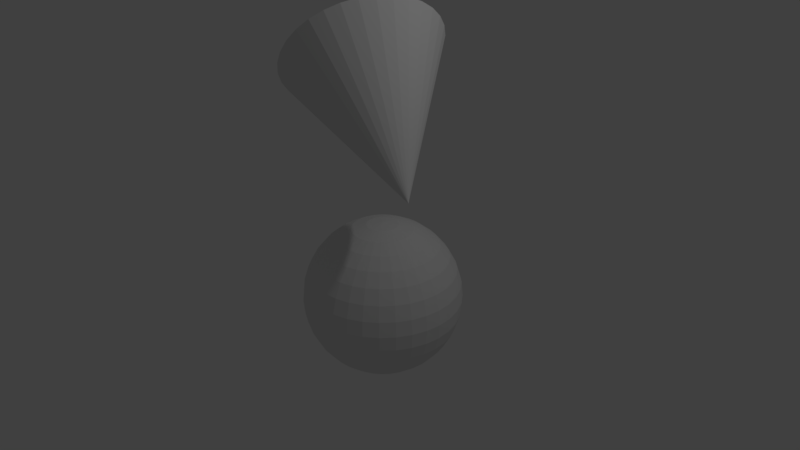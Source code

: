 # Source: marker.blend  (saved by Blender 2.78.0; exported with 4.5.12 LTS)
import bpy
from mathutils import Matrix  # noqa: F401  (used for matrix-valued properties, if any)

bpy.ops.wm.read_factory_settings(use_empty=True)
scene = bpy.context.scene
scene.name = 'Scene'

# ---- collections
col_collection_1 = bpy.data.collections.new('Collection 1'); scene.collection.children.link(col_collection_1)

# ---- world
world_world = bpy.data.worlds.new('World'); scene.world = world_world
world_world.color = (0.05088, 0.05088, 0.05088)
world_world.use_sun_shadow = False
world_world.sun_shadow_jitter_overblur = 0.0
world_world.cycles.sampling_method = 'MANUAL'

# ---- cameras
cam_camera = bpy.data.cameras.new('Camera')
cam_camera.clip_end = 100.0
cam_camera.lens = 35.0
cam_camera.sensor_width = 32.0
cam_camera.sensor_height = 18.0
cam_camera.ortho_scale = 7.314
cam_camera.dof.focus_distance = 0.0
cam_camera.dof.aperture_fstop = 128.0

# ---- lights
light_lamp = bpy.data.lights.new('Lamp', 'POINT')
light_lamp.transmission_factor = 0.0
light_lamp.cutoff_distance = 30.0
light_lamp.energy = 100.0
light_lamp.shadow_buffer_clip_start = 1.001
light_lamp.shadow_soft_size = 0.1
light_lamp.shadow_maximum_resolution = 0.006
light_lamp.use_absolute_resolution = True

# ---- meshes
me_cone = bpy.data.meshes.new('Cone')
me_cone.from_pydata([(-0.6483, -0.7171, 0.8826), (-0.5701, -0.816, 1.033), (-0.4717, -0.8828, 1.189), (-0.3569, -0.9148, 1.344), (-0.23, -0.9108, 1.494), (-0.09595, -0.8711, 1.631), (0.04011, -0.797, 1.751), (0.1729, -0.6916, 1.849), (0.2975, -0.5587, 1.922), (1.396, -0.6698, -0.02244), (0.4089, -0.4036, 1.966), (0.5029, -0.2322, 1.98), (0.5759, -0.051, 1.964), (0.6251, 0.1329, 1.917), (0.6486, 0.3126, 1.842), (0.6456, 0.481, 1.742), (0.616, 0.6317, 1.62), (0.5611, 0.759, 1.481), (0.4829, 0.8579, 1.331), (0.3845, 0.9246, 1.175), (0.2696, 0.9566, 1.02), (0.1428, 0.9527, 0.8705), (0.008711, 0.9129, 0.7331), (-0.1273, 0.8389, 0.6129), (-0.2602, 0.7334, 0.5146), (-0.3847, 0.6006, 0.442), (-0.4961, 0.4455, 0.3978), (-0.5901, 0.274, 0.3838), (-0.6632, 0.09286, 0.4004), (-0.7124, -0.09107, 0.447), (-0.7359, -0.2707, 0.522), (-0.7328, -0.4391, 0.6222), (-0.7032, -0.5899, 0.744), (0.9961, 0.4907, 0.8376), (0.801, 0.4714, 0.8376), (0.6134, 0.4145, 0.8376), (0.4405, 0.3221, 0.8376), (0.289, 0.1978, 0.8376), (0.1646, 0.04623, 0.8376), (0.07219, -0.1267, 0.8376), (0.01528, -0.3142, 0.8376), (-0.003934, -0.5093, 0.8376), (0.01528, -0.7044, 0.8376), (0.07219, -0.892, 0.8376), (0.1646, -1.065, 0.8376), (0.289, -1.216, 0.8376), (0.4405, -1.341, 0.8376), (0.6134, -1.433, 0.8376), (0.801, -1.49, 0.8376), (0.9961, -1.509, 0.8376), (1.191, -1.49, 0.8376), (1.379, -1.433, 0.8376), (1.552, -1.341, 0.8376), (1.703, -1.216, 0.8376), (1.828, -1.065, 0.8376), (1.92, -0.892, 0.8376), (1.977, -0.7044, 0.8376), (1.996, -0.5093, 0.8376), (1.977, -0.3142, 0.8376), (1.92, -0.1267, 0.8376), (1.828, 0.04623, 0.8376), (1.703, 0.1978, 0.8376), (1.552, 0.3221, 0.8376), (1.379, 0.4145, 0.8376), (1.191, 0.4714, 0.8376)], [(34, 33), (35, 34), (36, 35), (37, 36), (38, 37), (39, 38), (40, 39), (41, 40), (42, 41), (43, 42), (44, 43), (45, 44), (46, 45), (47, 46), (48, 47), (49, 48), (50, 49), (51, 50), (52, 51), (53, 52), (54, 53), (55, 54), (56, 55), (57, 56), (58, 57), (59, 58), (60, 59), (61, 60), (62, 61), (63, 62), (64, 63), (33, 64)], [(0, 9, 1), (1, 9, 2), (2, 9, 3), (3, 9, 4), (4, 9, 5), (5, 9, 6), (6, 9, 7), (7, 9, 8), (8, 9, 10), (10, 9, 11), (11, 9, 12), (12, 9, 13), (13, 9, 14), (14, 9, 15), (15, 9, 16), (16, 9, 17), (17, 9, 18), (18, 9, 19), (19, 9, 20), (20, 9, 21), (21, 9, 22), (22, 9, 23), (23, 9, 24), (24, 9, 25), (25, 9, 26), (26, 9, 27), (27, 9, 28), (28, 9, 29), (29, 9, 30), (30, 9, 31), (31, 9, 32), (32, 9, 0), (0, 1, 2, 3, 4, 5, 6, 7, 8, 10, 11, 12, 13, 14, 15, 16, 17, 18, 19, 20, 21, 22, 23, 24, 25, 26, 27, 28, 29, 30, 31, 32)])
me_cone.use_remesh_preserve_volume = False
me_cone.use_remesh_preserve_attributes = False
me_cone.use_mirror_vertex_groups = False
me_cone.update()
me_circle = bpy.data.meshes.new('Circle')
me_circle.from_pydata([(0.4407, 0.4925, 3.185), (0.2456, 0.4732, 3.185), (0.05797, 0.4163, 3.185), (-0.1149, 0.3239, 3.185), (-0.2664, 0.1996, 3.185), (-0.3908, 0.04803, 3.185), (-0.4832, -0.1249, 3.185), (-0.5401, -0.3124, 3.185), (-0.5593, -0.5075, 3.185), (-0.5401, -0.7026, 3.185), (-0.4832, -0.8902, 3.185), (-0.3908, -1.063, 3.185), (-0.2664, -1.215, 3.185), (-0.1149, -1.339, 3.185), (0.05797, -1.431, 3.185), (0.2456, -1.488, 3.185), (0.4407, -1.508, 3.185), (0.6357, -1.488, 3.185), (0.8233, -1.431, 3.185), (0.9962, -1.339, 3.185), (1.148, -1.215, 3.185), (1.272, -1.063, 3.185), (1.365, -0.8902, 3.185), (1.421, -0.7026, 3.185), (1.441, -0.5075, 3.185), (1.421, -0.3124, 3.185), (1.365, -0.1249, 3.185), (1.272, 0.04803, 3.185), (1.148, 0.1996, 3.185), (0.9962, 0.3239, 3.185), (0.8233, 0.4163, 3.185), (0.6357, 0.4732, 3.185), (0.4407, 0.4925, 3.185), (0.2456, 0.4732, 3.185), (0.05797, 0.4163, 3.185), (-0.1149, 0.3239, 3.185), (-0.2664, 0.1996, 3.185), (-0.3908, 0.04803, 3.185), (-0.4832, -0.1249, 3.185), (-0.5401, -0.3124, 3.185), (-0.5593, -0.5075, 3.185), (-0.5401, -0.7026, 3.185), (-0.4832, -0.8902, 3.185), (-0.3908, -1.063, 3.185), (-0.2664, -1.215, 3.185), (-0.1149, -1.339, 3.185), (0.05797, -1.431, 3.185), (0.2456, -1.488, 3.185), (0.4407, -1.508, 3.185), (0.6357, -1.488, 3.185), (0.8233, -1.431, 3.185), (0.9962, -1.339, 3.185), (1.148, -1.215, 3.185), (1.272, -1.063, 3.185), (1.365, -0.8902, 3.185), (1.421, -0.7026, 3.185), (1.441, -0.5075, 3.185), (1.421, -0.3124, 3.185), (1.365, -0.1249, 3.185), (1.272, 0.04803, 3.185), (1.148, 0.1996, 3.185), (0.9962, 0.3239, 3.185), (0.8233, 0.4163, 3.185), (0.6357, 0.4732, 3.185), (0.4787, 0.02851, 0.6439), (0.5153, 0.2125, 0.587), (0.549, 0.3821, 0.4946), (0.5786, 0.5307, 0.3703), (0.6029, 0.6527, 0.2187), (0.6209, 0.7433, 0.04584), (0.632, 0.7991, -0.1418), (0.6357, 0.8179, -0.3368), (0.632, 0.7991, -0.5319), (0.6209, 0.7433, -0.7195), (0.6029, 0.6527, -0.8924), (0.5786, 0.5307, -1.044), (0.549, 0.3821, -1.168), (0.5153, 0.2125, -1.261), (0.4787, 0.02851, -1.318), (0.5153, 0.0174, 0.6439), (0.5871, 0.1907, 0.587), (0.6533, 0.3504, 0.4946), (0.7113, 0.4904, 0.3703), (0.7588, 0.6053, 0.2187), (0.7942, 0.6907, 0.04584), (0.816, 0.7433, -0.1418), (0.8233, 0.761, -0.3368), (0.816, 0.7433, -0.5319), (0.7942, 0.6907, -0.7195), (0.7588, 0.6053, -0.8924), (0.7113, 0.4904, -1.044), (0.6533, 0.3504, -1.168), (0.5871, 0.1907, -1.261), (0.5153, 0.0174, -1.318), (0.549, -0.0006247, 0.6439), (0.6533, 0.1554, 0.587), (0.7493, 0.2991, 0.4946), (0.8335, 0.4251, 0.3703), (0.9026, 0.5285, 0.2187), (0.9539, 0.6053, 0.04584), (0.9856, 0.6527, -0.1418), (0.9962, 0.6686, -0.3368), (0.9856, 0.6527, -0.5319), (0.9539, 0.6053, -0.7195), (0.9026, 0.5285, -0.8924), (0.8335, 0.4251, -1.044), (0.7493, 0.2991, -1.168), (0.6533, 0.1554, -1.261), (0.549, -0.0006249, -1.318), (0.5786, -0.02489, 0.6439), (0.7113, 0.1078, 0.587), (0.8335, 0.23, 0.4946), (0.9407, 0.3372, 0.3703), (1.029, 0.4251, 0.2187), (1.094, 0.4904, 0.04584), (1.134, 0.5307, -0.1418), (1.148, 0.5443, -0.3368), (1.134, 0.5307, -0.5319), (1.094, 0.4904, -0.7195), (1.029, 0.4251, -0.8924), (0.9407, 0.3372, -1.044), (0.8335, 0.23, -1.168), (0.7113, 0.1078, -1.261), (0.5786, -0.02489, -1.318), (0.6029, -0.05445, 0.6439), (0.7588, 0.04977, 0.587), (0.9026, 0.1458, 0.4946), (1.029, 0.23, 0.3703), (1.132, 0.2991, 0.2187), (1.209, 0.3504, 0.04584), (1.256, 0.3821, -0.1418), (1.272, 0.3927, -0.3368), (1.256, 0.3821, -0.5319), (1.209, 0.3504, -0.7195), (1.132, 0.2991, -0.8924), (1.029, 0.23, -1.044), (0.9026, 0.1458, -1.168), (0.7588, 0.04977, -1.261), (0.6029, -0.05445, -1.318), (0.4407, -0.1628, -1.337), (0.6209, -0.08818, 0.6439), (0.7942, -0.01639, 0.587), (0.9539, 0.04977, 0.4946), (1.094, 0.1078, 0.3703), (1.209, 0.1554, 0.2187), (1.294, 0.1907, 0.04584), (1.347, 0.2125, -0.1418), (1.365, 0.2198, -0.3368), (1.347, 0.2125, -0.5319), (1.294, 0.1907, -0.7195), (1.209, 0.1554, -0.8924), (1.094, 0.1078, -1.044), (0.9539, 0.04977, -1.168), (0.7942, -0.01639, -1.261), (0.6209, -0.08818, -1.318), (0.632, -0.1248, 0.6439), (0.816, -0.08818, 0.587), (0.9856, -0.05445, 0.4946), (1.134, -0.02489, 0.3703), (1.256, -0.000625, 0.2187), (1.347, 0.0174, 0.04584), (1.403, 0.02851, -0.1418), (1.421, 0.03225, -0.3368), (1.403, 0.02851, -0.5319), (1.347, 0.0174, -0.7195), (1.256, -0.000625, -0.8924), (1.134, -0.02489, -1.044), (0.9856, -0.05445, -1.168), (0.816, -0.08818, -1.261), (0.632, -0.1248, -1.318), (0.6357, -0.1628, 0.6439), (0.8233, -0.1628, 0.587), (0.9962, -0.1628, 0.4946), (1.148, -0.1628, 0.3703), (1.272, -0.1628, 0.2187), (1.365, -0.1628, 0.04584), (1.421, -0.1628, -0.1418), (1.441, -0.1628, -0.3368), (1.421, -0.1628, -0.5319), (1.365, -0.1628, -0.7195), (1.272, -0.1628, -0.8924), (1.148, -0.1628, -1.044), (0.9962, -0.1628, -1.168), (0.8233, -0.1628, -1.261), (0.6357, -0.1628, -1.318), (0.632, -0.2009, 0.6439), (0.816, -0.2375, 0.587), (0.9856, -0.2712, 0.4946), (1.134, -0.3008, 0.3703), (1.256, -0.325, 0.2187), (1.347, -0.3431, 0.04584), (1.403, -0.3542, -0.1418), (1.421, -0.3579, -0.3368), (1.403, -0.3542, -0.5319), (1.347, -0.3431, -0.7195), (1.256, -0.325, -0.8924), (1.134, -0.3008, -1.044), (0.9856, -0.2712, -1.168), (0.816, -0.2375, -1.261), (0.632, -0.2009, -1.318), (0.6209, -0.2375, 0.6439), (0.7942, -0.3093, 0.587), (0.9539, -0.3754, 0.4946), (1.094, -0.4334, 0.3703), (1.209, -0.481, 0.2187), (1.294, -0.5164, 0.04584), (1.347, -0.5382, -0.1418), (1.365, -0.5455, -0.3368), (1.347, -0.5382, -0.5319), (1.294, -0.5164, -0.7195), (1.209, -0.481, -0.8924), (1.094, -0.4334, -1.044), (0.9539, -0.3754, -1.168), (0.7942, -0.3093, -1.261), (0.6209, -0.2375, -1.318), (0.6029, -0.2712, 0.6439), (0.7588, -0.3754, 0.587), (0.9026, -0.4715, 0.4946), (1.029, -0.5557, 0.3703), (1.132, -0.6248, 0.2187), (1.209, -0.6761, 0.04584), (1.256, -0.7077, -0.1418), (1.272, -0.7184, -0.3368), (1.256, -0.7077, -0.5319), (1.209, -0.6761, -0.7195), (1.132, -0.6248, -0.8924), (1.029, -0.5557, -1.044), (0.9026, -0.4715, -1.168), (0.7588, -0.3754, -1.261), (0.6029, -0.2712, -1.318), (0.5786, -0.3008, 0.6439), (0.7113, -0.4334, 0.587), (0.8335, -0.5557, 0.4946), (0.9407, -0.6628, 0.3703), (1.029, -0.7508, 0.2187), (1.094, -0.8161, 0.04584), (1.134, -0.8564, -0.1418), (1.148, -0.8699, -0.3368), (1.134, -0.8564, -0.5319), (1.094, -0.8161, -0.7195), (1.029, -0.7508, -0.8924), (0.9407, -0.6628, -1.044), (0.8335, -0.5557, -1.168), (0.7113, -0.4334, -1.261), (0.5786, -0.3008, -1.318), (0.549, -0.325, 0.6439), (0.6533, -0.481, 0.587), (0.7493, -0.6248, 0.4946), (0.8335, -0.7508, 0.3703), (0.9026, -0.8542, 0.2187), (0.9539, -0.931, 0.04584), (0.9856, -0.9783, -0.1418), (0.9962, -0.9943, -0.3368), (0.9856, -0.9783, -0.5319), (0.9539, -0.931, -0.7195), (0.9026, -0.8542, -0.8924), (0.8335, -0.7508, -1.044), (0.7493, -0.6248, -1.168), (0.6533, -0.481, -1.261), (0.549, -0.325, -1.318), (0.5153, -0.3431, 0.6439), (0.5871, -0.5164, 0.587), (0.6533, -0.6761, 0.4946), (0.7113, -0.8161, 0.3703), (0.7588, -0.931, 0.2187), (0.7942, -1.016, 0.04584), (0.816, -1.069, -0.1418), (0.8233, -1.087, -0.3368), (0.816, -1.069, -0.5319), (0.7942, -1.016, -0.7195), (0.7588, -0.931, -0.8924), (0.7113, -0.8161, -1.044), (0.6533, -0.6761, -1.168), (0.5871, -0.5164, -1.261), (0.5153, -0.3431, -1.318), (0.4787, -0.3542, 0.6439), (0.5153, -0.5382, 0.587), (0.549, -0.7077, 0.4946), (0.5786, -0.8564, 0.3703), (0.6029, -0.9783, 0.2187), (0.6209, -1.069, 0.04584), (0.632, -1.125, -0.1418), (0.6357, -1.144, -0.3368), (0.632, -1.125, -0.5319), (0.6209, -1.069, -0.7195), (0.6029, -0.9783, -0.8924), (0.5786, -0.8564, -1.044), (0.549, -0.7077, -1.168), (0.5153, -0.5382, -1.261), (0.4787, -0.3542, -1.318), (0.4407, -0.3579, 0.6439), (0.4407, -0.5455, 0.587), (0.4407, -0.7184, 0.4946), (0.4407, -0.8699, 0.3703), (0.4407, -0.9943, 0.2187), (0.4407, -1.087, 0.04584), (0.4407, -1.144, -0.1418), (0.4407, -1.163, -0.3368), (0.4407, -1.144, -0.5319), (0.4407, -1.087, -0.7195), (0.4407, -0.9943, -0.8924), (0.4407, -0.8699, -1.044), (0.4407, -0.7184, -1.168), (0.4407, -0.5455, -1.261), (0.4407, -0.3579, -1.318), (0.4026, -0.3542, 0.6439), (0.366, -0.5382, 0.587), (0.3323, -0.7077, 0.4946), (0.3027, -0.8564, 0.3703), (0.2784, -0.9783, 0.2187), (0.2604, -1.069, 0.04584), (0.2493, -1.125, -0.1418), (0.2456, -1.144, -0.3368), (0.2493, -1.125, -0.5319), (0.2604, -1.069, -0.7195), (0.2784, -0.9783, -0.8924), (0.3027, -0.8564, -1.044), (0.3323, -0.7077, -1.168), (0.366, -0.5382, -1.261), (0.4026, -0.3542, -1.318), (0.366, -0.3431, 0.6439), (0.2942, -0.5164, 0.587), (0.228, -0.6761, 0.4946), (0.1701, -0.8161, 0.3703), (0.1225, -0.931, 0.2187), (0.0871, -1.016, 0.04584), (0.06533, -1.069, -0.1418), (0.05797, -1.087, -0.3368), (0.06533, -1.069, -0.5319), (0.0871, -1.016, -0.7195), (0.1225, -0.931, -0.8924), (0.1701, -0.8161, -1.044), (0.228, -0.6761, -1.168), (0.2942, -0.5164, -1.261), (0.366, -0.3431, -1.318), (0.4407, -0.1628, 0.6632), (0.3323, -0.325, 0.6439), (0.228, -0.481, 0.587), (0.132, -0.6248, 0.4946), (0.04781, -0.7508, 0.3703), (-0.02128, -0.8542, 0.2187), (-0.07262, -0.931, 0.04584), (-0.1042, -0.9783, -0.1418), (-0.1149, -0.9943, -0.3368), (-0.1042, -0.9783, -0.5319), (-0.07262, -0.931, -0.7195), (-0.02128, -0.8542, -0.8924), (0.04781, -0.7508, -1.044), (0.132, -0.6248, -1.168), (0.228, -0.481, -1.261), (0.3323, -0.325, -1.318), (0.3027, -0.3008, 0.6439), (0.1701, -0.4334, 0.587), (0.04781, -0.5557, 0.4946), (-0.05934, -0.6628, 0.3703), (-0.1473, -0.7508, 0.2187), (-0.2126, -0.8161, 0.04584), (-0.2529, -0.8564, -0.1418), (-0.2664, -0.8699, -0.3368), (-0.2529, -0.8564, -0.5319), (-0.2126, -0.8161, -0.7195), (-0.1473, -0.7508, -0.8924), (-0.05934, -0.6628, -1.044), (0.04781, -0.5557, -1.168), (0.1701, -0.4334, -1.261), (0.3027, -0.3008, -1.318), (0.2784, -0.2712, 0.6439), (0.1225, -0.3754, 0.587), (-0.02128, -0.4715, 0.4946), (-0.1473, -0.5557, 0.3703), (-0.2507, -0.6248, 0.2187), (-0.3275, -0.6761, 0.04584), (-0.3748, -0.7077, -0.1418), (-0.3908, -0.7184, -0.3368), (-0.3748, -0.7077, -0.5319), (-0.3275, -0.6761, -0.7195), (-0.2507, -0.6248, -0.8924), (-0.1473, -0.5557, -1.044), (-0.02128, -0.4715, -1.168), (0.1225, -0.3754, -1.261), (0.2784, -0.2712, -1.318), (0.2604, -0.2375, 0.6439), (0.0871, -0.3093, 0.587), (-0.07262, -0.3754, 0.4946), (-0.2126, -0.4334, 0.3703), (-0.3275, -0.481, 0.2187), (-0.4129, -0.5164, 0.04584), (-0.4655, -0.5382, -0.1418), (-0.4832, -0.5455, -0.3368), (-0.4655, -0.5382, -0.5319), (-0.4129, -0.5164, -0.7195), (-0.3275, -0.481, -0.8924), (-0.2126, -0.4334, -1.044), (-0.07262, -0.3754, -1.168), (0.0871, -0.3093, -1.261), (0.2604, -0.2375, -1.318), (0.2493, -0.2009, 0.6439), (0.06533, -0.2375, 0.587), (-0.1042, -0.2712, 0.4946), (-0.2529, -0.3008, 0.3703), (-0.3748, -0.325, 0.2187), (-0.4655, -0.3431, 0.04584), (-0.5213, -0.3542, -0.1418), (-0.5401, -0.3579, -0.3368), (-0.5213, -0.3542, -0.5319), (-0.4655, -0.3431, -0.7195), (-0.3748, -0.325, -0.8924), (-0.2529, -0.3008, -1.044), (-0.1042, -0.2712, -1.168), (0.06533, -0.2375, -1.261), (0.2493, -0.2009, -1.318), (0.2456, -0.1628, 0.6439), (0.05797, -0.1628, 0.587), (-0.1149, -0.1628, 0.4946), (-0.2664, -0.1628, 0.3703), (-0.3908, -0.1628, 0.2187), (-0.4832, -0.1628, 0.04584), (-0.5401, -0.1628, -0.1418), (-0.5593, -0.1628, -0.3368), (-0.5401, -0.1628, -0.5319), (-0.4832, -0.1628, -0.7195), (-0.3908, -0.1628, -0.8924), (-0.2664, -0.1628, -1.044), (-0.1149, -0.1628, -1.168), (0.05797, -0.1628, -1.261), (0.2456, -0.1628, -1.318), (0.2493, -0.1248, 0.6439), (0.06533, -0.08818, 0.587), (-0.1042, -0.05445, 0.4946), (-0.2529, -0.02489, 0.3703), (-0.3748, -0.0006248, 0.2187), (-0.4655, 0.0174, 0.04584), (-0.5213, 0.02851, -0.1418), (-0.5401, 0.03225, -0.3368), (-0.5213, 0.02851, -0.5319), (-0.4655, 0.0174, -0.7195), (-0.3748, -0.0006248, -0.8924), (-0.2529, -0.02489, -1.044), (-0.1042, -0.05445, -1.168), (0.06533, -0.08818, -1.261), (0.2493, -0.1248, -1.318), (0.2604, -0.08818, 0.6439), (0.0871, -0.01639, 0.587), (-0.07262, 0.04977, 0.4946), (-0.2126, 0.1078, 0.3703), (-0.3275, 0.1554, 0.2187), (-0.4129, 0.1907, 0.04584), (-0.4655, 0.2125, -0.1418), (-0.4832, 0.2198, -0.3368), (-0.4655, 0.2125, -0.5319), (-0.4129, 0.1907, -0.7195), (-0.3275, 0.1554, -0.8924), (-0.2126, 0.1078, -1.044), (-0.07262, 0.04977, -1.168), (0.0871, -0.01639, -1.261), (0.2604, -0.08818, -1.318), (0.2784, -0.05445, 0.6439), (0.1225, 0.04977, 0.587), (-0.02128, 0.1458, 0.4946), (-0.1473, 0.23, 0.3703), (-0.2507, 0.2991, 0.2187), (-0.3275, 0.3504, 0.04584), (-0.3748, 0.3821, -0.1418), (-0.3908, 0.3927, -0.3368), (-0.3748, 0.3821, -0.5319), (-0.3275, 0.3504, -0.7195), (-0.2507, 0.2991, -0.8924), (-0.1473, 0.23, -1.044), (-0.02128, 0.1458, -1.168), (0.1225, 0.04977, -1.261), (0.2784, -0.05445, -1.318), (0.3027, -0.02489, 0.6439), (0.1701, 0.1078, 0.587), (0.04781, 0.23, 0.4946), (-0.05934, 0.3372, 0.3703), (-0.1473, 0.4251, 0.2187), (-0.2126, 0.4904, 0.04584), (-0.2529, 0.5307, -0.1418), (-0.2664, 0.5443, -0.3368), (-0.2529, 0.5307, -0.5319), (-0.2126, 0.4904, -0.7195), (-0.1473, 0.4251, -0.8924), (-0.05934, 0.3372, -1.044), (0.04781, 0.23, -1.168), (0.1701, 0.1078, -1.261), (0.3027, -0.02489, -1.318), (0.3323, -0.0006248, 0.6439), (0.228, 0.1554, 0.587), (0.132, 0.2991, 0.4946), (0.04781, 0.4251, 0.3703), (-0.02128, 0.5285, 0.2187), (-0.07262, 0.6053, 0.04584), (-0.1042, 0.6527, -0.1418), (-0.1149, 0.6686, -0.3368), (-0.1042, 0.6527, -0.5319), (-0.07262, 0.6053, -0.7195), (-0.02128, 0.5285, -0.8924), (0.04781, 0.4251, -1.044), (0.132, 0.2991, -1.168), (0.2281, 0.1554, -1.261), (0.3323, -0.000625, -1.318), (0.366, 0.0174, 0.6439), (0.2942, 0.1907, 0.587), (0.228, 0.3504, 0.4946), (0.1701, 0.4904, 0.3703), (0.1225, 0.6053, 0.2187), (0.0871, 0.6907, 0.04584), (0.06533, 0.7433, -0.1418), (0.05797, 0.761, -0.3368), (0.06533, 0.7433, -0.5319), (0.0871, 0.6907, -0.7195), (0.1225, 0.6053, -0.8924), (0.1701, 0.4904, -1.044), (0.2281, 0.3504, -1.168), (0.2942, 0.1907, -1.261), (0.366, 0.0174, -1.318), (0.4026, 0.02851, 0.6439), (0.366, 0.2125, 0.587), (0.3323, 0.3821, 0.4946), (0.3027, 0.5307, 0.3703), (0.2784, 0.6527, 0.2187), (0.2604, 0.7433, 0.04584), (0.2493, 0.7991, -0.1418), (0.2456, 0.8179, -0.3368), (0.2493, 0.7991, -0.5319), (0.2604, 0.7433, -0.7195), (0.2784, 0.6527, -0.8924), (0.3027, 0.5307, -1.044), (0.3323, 0.3821, -1.168), (0.366, 0.2125, -1.261), (0.4026, 0.02851, -1.318), (0.4407, 0.03225, 0.6439), (0.4407, 0.2198, 0.587), (0.4407, 0.3927, 0.4946), (0.4407, 0.5443, 0.3703), (0.4407, 0.6686, 0.2187), (0.4407, 0.761, 0.04584), (0.4407, 0.8179, -0.1418), (0.4407, 0.8372, -0.3368), (0.4407, 0.8179, -0.5319), (0.4407, 0.761, -0.7195), (0.4407, 0.6686, -0.8924), (0.4407, 0.5443, -1.044), (0.4407, 0.3927, -1.168), (0.4407, 0.2198, -1.261), (0.4407, 0.03225, -1.318)], [(1, 0), (2, 1), (3, 2), (4, 3), (5, 4), (6, 5), (7, 6), (8, 7), (9, 8), (10, 9), (11, 10), (12, 11), (13, 12), (14, 13), (15, 14), (16, 15), (17, 16), (18, 17), (19, 18), (20, 19), (21, 20), (22, 21), (23, 22), (24, 23), (25, 24), (26, 25), (27, 26), (28, 27), (29, 28), (30, 29), (31, 30), (0, 31), (33, 32), (34, 33), (35, 34), (36, 35), (37, 36), (38, 37), (39, 38), (40, 39), (41, 40), (42, 41), (43, 42), (44, 43), (45, 44), (46, 45), (47, 46), (48, 47), (49, 48), (50, 49), (51, 50), (52, 51), (53, 52), (54, 53), (55, 54), (56, 55), (57, 56), (58, 57), (59, 58), (60, 59), (61, 60), (62, 61), (63, 62), (32, 63)], [(533, 532, 65, 66), (541, 540, 73, 74), (534, 533, 66, 67), (542, 541, 74, 75), (535, 534, 67, 68), (543, 542, 75, 76), (536, 535, 68, 69), (544, 543, 76, 77), (537, 536, 69, 70), (545, 544, 77, 78), (538, 537, 70, 71), (531, 335, 64), (139, 545, 78), (539, 538, 71, 72), (532, 531, 64, 65), (540, 539, 72, 73), (72, 71, 86, 87), (65, 64, 79, 80), (73, 72, 87, 88), (66, 65, 80, 81), (74, 73, 88, 89), (67, 66, 81, 82), (75, 74, 89, 90), (68, 67, 82, 83), (76, 75, 90, 91), (69, 68, 83, 84), (77, 76, 91, 92), (70, 69, 84, 85), (78, 77, 92, 93), (71, 70, 85, 86), (64, 335, 79), (139, 78, 93), (91, 90, 105, 106), (84, 83, 98, 99), (92, 91, 106, 107), (85, 84, 99, 100), (93, 92, 107, 108), (86, 85, 100, 101), (79, 335, 94), (139, 93, 108), (87, 86, 101, 102), (80, 79, 94, 95), (88, 87, 102, 103), (81, 80, 95, 96), (89, 88, 103, 104), (82, 81, 96, 97), (90, 89, 104, 105), (83, 82, 97, 98), (103, 102, 117, 118), (96, 95, 110, 111), (104, 103, 118, 119), (97, 96, 111, 112), (105, 104, 119, 120), (98, 97, 112, 113), (106, 105, 120, 121), (99, 98, 113, 114), (107, 106, 121, 122), (100, 99, 114, 115), (108, 107, 122, 123), (101, 100, 115, 116), (94, 335, 109), (139, 108, 123), (102, 101, 116, 117), (95, 94, 109, 110), (122, 121, 136, 137), (115, 114, 129, 130), (123, 122, 137, 138), (116, 115, 130, 131), (109, 335, 124), (139, 123, 138), (117, 116, 131, 132), (110, 109, 124, 125), (118, 117, 132, 133), (111, 110, 125, 126), (119, 118, 133, 134), (112, 111, 126, 127), (120, 119, 134, 135), (113, 112, 127, 128), (121, 120, 135, 136), (114, 113, 128, 129), (126, 125, 141, 142), (134, 133, 149, 150), (127, 126, 142, 143), (135, 134, 150, 151), (128, 127, 143, 144), (136, 135, 151, 152), (129, 128, 144, 145), (137, 136, 152, 153), (130, 129, 145, 146), (138, 137, 153, 154), (131, 130, 146, 147), (124, 335, 140), (139, 138, 154), (132, 131, 147, 148), (125, 124, 140, 141), (133, 132, 148, 149), (146, 145, 160, 161), (154, 153, 168, 169), (147, 146, 161, 162), (140, 335, 155), (139, 154, 169), (148, 147, 162, 163), (141, 140, 155, 156), (149, 148, 163, 164), (142, 141, 156, 157), (150, 149, 164, 165), (143, 142, 157, 158), (151, 150, 165, 166), (144, 143, 158, 159), (152, 151, 166, 167), (145, 144, 159, 160), (153, 152, 167, 168), (165, 164, 179, 180), (158, 157, 172, 173), (166, 165, 180, 181), (159, 158, 173, 174), (167, 166, 181, 182), (160, 159, 174, 175), (168, 167, 182, 183), (161, 160, 175, 176), (169, 168, 183, 184), (162, 161, 176, 177), (155, 335, 170), (139, 169, 184), (163, 162, 177, 178), (156, 155, 170, 171), (164, 163, 178, 179), (157, 156, 171, 172), (184, 183, 198, 199), (177, 176, 191, 192), (170, 335, 185), (139, 184, 199), (178, 177, 192, 193), (171, 170, 185, 186), (179, 178, 193, 194), (172, 171, 186, 187), (180, 179, 194, 195), (173, 172, 187, 188), (181, 180, 195, 196), (174, 173, 188, 189), (182, 181, 196, 197), (175, 174, 189, 190), (183, 182, 197, 198), (176, 175, 190, 191), (188, 187, 202, 203), (196, 195, 210, 211), (189, 188, 203, 204), (197, 196, 211, 212), (190, 189, 204, 205), (198, 197, 212, 213), (191, 190, 205, 206), (199, 198, 213, 214), (192, 191, 206, 207), (185, 335, 200), (139, 199, 214), (193, 192, 207, 208), (186, 185, 200, 201), (194, 193, 208, 209), (187, 186, 201, 202), (195, 194, 209, 210), (207, 206, 221, 222), (200, 335, 215), (139, 214, 229), (208, 207, 222, 223), (201, 200, 215, 216), (209, 208, 223, 224), (202, 201, 216, 217), (210, 209, 224, 225), (203, 202, 217, 218), (211, 210, 225, 226), (204, 203, 218, 219), (212, 211, 226, 227), (205, 204, 219, 220), (213, 212, 227, 228), (206, 205, 220, 221), (214, 213, 228, 229), (226, 225, 240, 241), (219, 218, 233, 234), (227, 226, 241, 242), (220, 219, 234, 235), (228, 227, 242, 243), (221, 220, 235, 236), (229, 228, 243, 244), (222, 221, 236, 237), (215, 335, 230), (139, 229, 244), (223, 222, 237, 238), (216, 215, 230, 231), (224, 223, 238, 239), (217, 216, 231, 232), (225, 224, 239, 240), (218, 217, 232, 233), (139, 244, 259), (238, 237, 252, 253), (231, 230, 245, 246), (239, 238, 253, 254), (232, 231, 246, 247), (240, 239, 254, 255), (233, 232, 247, 248), (241, 240, 255, 256), (234, 233, 248, 249), (242, 241, 256, 257), (235, 234, 249, 250), (243, 242, 257, 258), (236, 235, 250, 251), (244, 243, 258, 259), (237, 236, 251, 252), (230, 335, 245), (257, 256, 271, 272), (250, 249, 264, 265), (258, 257, 272, 273), (251, 250, 265, 266), (259, 258, 273, 274), (252, 251, 266, 267), (245, 335, 260), (139, 259, 274), (253, 252, 267, 268), (246, 245, 260, 261), (254, 253, 268, 269), (247, 246, 261, 262), (255, 254, 269, 270), (248, 247, 262, 263), (256, 255, 270, 271), (249, 248, 263, 264), (261, 260, 275, 276), (269, 268, 283, 284), (262, 261, 276, 277), (270, 269, 284, 285), (263, 262, 277, 278), (271, 270, 285, 286), (264, 263, 278, 279), (272, 271, 286, 287), (265, 264, 279, 280), (273, 272, 287, 288), (266, 265, 280, 281), (274, 273, 288, 289), (267, 266, 281, 282), (260, 335, 275), (139, 274, 289), (268, 267, 282, 283), (280, 279, 294, 295), (288, 287, 302, 303), (281, 280, 295, 296), (289, 288, 303, 304), (282, 281, 296, 297), (275, 335, 290), (139, 289, 304), (283, 282, 297, 298), (276, 275, 290, 291), (284, 283, 298, 299), (277, 276, 291, 292), (285, 284, 299, 300), (278, 277, 292, 293), (286, 285, 300, 301), (279, 278, 293, 294), (287, 286, 301, 302), (299, 298, 313, 314), (292, 291, 306, 307), (300, 299, 314, 315), (293, 292, 307, 308), (301, 300, 315, 316), (294, 293, 308, 309), (302, 301, 316, 317), (295, 294, 309, 310), (303, 302, 317, 318), (296, 295, 310, 311), (304, 303, 318, 319), (297, 296, 311, 312), (290, 335, 305), (139, 304, 319), (298, 297, 312, 313), (291, 290, 305, 306), (318, 317, 332, 333), (311, 310, 325, 326), (319, 318, 333, 334), (312, 311, 326, 327), (305, 335, 320), (139, 319, 334), (313, 312, 327, 328), (306, 305, 320, 321), (314, 313, 328, 329), (307, 306, 321, 322), (315, 314, 329, 330), (308, 307, 322, 323), (316, 315, 330, 331), (309, 308, 323, 324), (317, 316, 331, 332), (310, 309, 324, 325), (322, 321, 337, 338), (330, 329, 345, 346), (323, 322, 338, 339), (331, 330, 346, 347), (324, 323, 339, 340), (332, 331, 347, 348), (325, 324, 340, 341), (333, 332, 348, 349), (326, 325, 341, 342), (334, 333, 349, 350), (327, 326, 342, 343), (320, 335, 336), (139, 334, 350), (328, 327, 343, 344), (321, 320, 336, 337), (329, 328, 344, 345), (342, 341, 356, 357), (350, 349, 364, 365), (343, 342, 357, 358), (336, 335, 351), (139, 350, 365), (344, 343, 358, 359), (337, 336, 351, 352), (345, 344, 359, 360), (338, 337, 352, 353), (346, 345, 360, 361), (339, 338, 353, 354), (347, 346, 361, 362), (340, 339, 354, 355), (348, 347, 362, 363), (341, 340, 355, 356), (349, 348, 363, 364), (361, 360, 375, 376), (354, 353, 368, 369), (362, 361, 376, 377), (355, 354, 369, 370), (363, 362, 377, 378), (356, 355, 370, 371), (364, 363, 378, 379), (357, 356, 371, 372), (365, 364, 379, 380), (358, 357, 372, 373), (351, 335, 366), (139, 365, 380), (359, 358, 373, 374), (352, 351, 366, 367), (360, 359, 374, 375), (353, 352, 367, 368), (380, 379, 394, 395), (373, 372, 387, 388), (366, 335, 381), (139, 380, 395), (374, 373, 388, 389), (367, 366, 381, 382), (375, 374, 389, 390), (368, 367, 382, 383), (376, 375, 390, 391), (369, 368, 383, 384), (377, 376, 391, 392), (370, 369, 384, 385), (378, 377, 392, 393), (371, 370, 385, 386), (379, 378, 393, 394), (372, 371, 386, 387), (392, 391, 406, 407), (385, 384, 399, 400), (393, 392, 407, 408), (386, 385, 400, 401), (394, 393, 408, 409), (387, 386, 401, 402), (395, 394, 409, 410), (388, 387, 402, 403), (381, 335, 396), (139, 395, 410), (389, 388, 403, 404), (382, 381, 396, 397), (390, 389, 404, 405), (383, 382, 397, 398), (391, 390, 405, 406), (384, 383, 398, 399), (396, 335, 411), (139, 410, 425), (404, 403, 418, 419), (397, 396, 411, 412), (405, 404, 419, 420), (398, 397, 412, 413), (406, 405, 420, 421), (399, 398, 413, 414), (407, 406, 421, 422), (400, 399, 414, 415), (408, 407, 422, 423), (401, 400, 415, 416), (409, 408, 423, 424), (402, 401, 416, 417), (410, 409, 424, 425), (403, 402, 417, 418), (415, 414, 429, 430), (423, 422, 437, 438), (416, 415, 430, 431), (424, 423, 438, 439), (417, 416, 431, 432), (425, 424, 439, 440), (418, 417, 432, 433), (411, 335, 426), (139, 425, 440), (419, 418, 433, 434), (412, 411, 426, 427), (420, 419, 434, 435), (413, 412, 427, 428), (421, 420, 435, 436), (414, 413, 428, 429), (422, 421, 436, 437), (434, 433, 448, 449), (427, 426, 441, 442), (435, 434, 449, 450), (428, 427, 442, 443), (436, 435, 450, 451), (429, 428, 443, 444), (437, 436, 451, 452), (430, 429, 444, 445), (438, 437, 452, 453), (431, 430, 445, 446), (439, 438, 453, 454), (432, 431, 446, 447), (440, 439, 454, 455), (433, 432, 447, 448), (426, 335, 441), (139, 440, 455), (453, 452, 467, 468), (446, 445, 460, 461), (454, 453, 468, 469), (447, 446, 461, 462), (455, 454, 469, 470), (448, 447, 462, 463), (441, 335, 456), (139, 455, 470), (449, 448, 463, 464), (442, 441, 456, 457), (450, 449, 464, 465), (443, 442, 457, 458), (451, 450, 465, 466), (444, 443, 458, 459), (452, 451, 466, 467), (445, 444, 459, 460), (457, 456, 471, 472), (465, 464, 479, 480), (458, 457, 472, 473), (466, 465, 480, 481), (459, 458, 473, 474), (467, 466, 481, 482), (460, 459, 474, 475), (468, 467, 482, 483), (461, 460, 475, 476), (469, 468, 483, 484), (462, 461, 476, 477), (470, 469, 484, 485), (463, 462, 477, 478), (456, 335, 471), (139, 470, 485), (464, 463, 478, 479), (476, 475, 490, 491), (484, 483, 498, 499), (477, 476, 491, 492), (485, 484, 499, 500), (478, 477, 492, 493), (471, 335, 486), (139, 485, 500), (479, 478, 493, 494), (472, 471, 486, 487), (480, 479, 494, 495), (473, 472, 487, 488), (481, 480, 495, 496), (474, 473, 488, 489), (482, 481, 496, 497), (475, 474, 489, 490), (483, 482, 497, 498), (495, 494, 509, 510), (488, 487, 502, 503), (496, 495, 510, 511), (489, 488, 503, 504), (497, 496, 511, 512), (490, 489, 504, 505), (498, 497, 512, 513), (491, 490, 505, 506), (499, 498, 513, 514), (492, 491, 506, 507), (500, 499, 514, 515), (493, 492, 507, 508), (486, 335, 501), (139, 500, 515), (494, 493, 508, 509), (487, 486, 501, 502), (514, 513, 528, 529), (507, 506, 521, 522), (515, 514, 529, 530), (508, 507, 522, 523), (501, 335, 516), (139, 515, 530), (509, 508, 523, 524), (502, 501, 516, 517), (510, 509, 524, 525), (503, 502, 517, 518), (511, 510, 525, 526), (504, 503, 518, 519), (512, 511, 526, 527), (505, 504, 519, 520), (513, 512, 527, 528), (506, 505, 520, 521), (526, 525, 540, 541), (519, 518, 533, 534), (527, 526, 541, 542), (520, 519, 534, 535), (528, 527, 542, 543), (521, 520, 535, 536), (529, 528, 543, 544), (522, 521, 536, 537), (530, 529, 544, 545), (523, 522, 537, 538), (516, 335, 531), (139, 530, 545), (524, 523, 538, 539), (517, 516, 531, 532), (525, 524, 539, 540), (518, 517, 532, 533)])
me_circle.use_remesh_preserve_volume = False
me_circle.use_remesh_preserve_attributes = False
me_circle.use_mirror_vertex_groups = False
me_circle.update()

# ---- objects
ob_cone = bpy.data.objects.new('Cone', me_cone)
ob_circle = bpy.data.objects.new('Circle', me_circle)
ob_lamp = bpy.data.objects.new('Lamp', light_lamp)
ob_camera = bpy.data.objects.new('Camera', cam_camera)

# ---- transforms, parenting, visibility, modifiers, constraints
ob_cone.location = (0.0, 0.0, 1.421)
ob_cone.rotation_euler = (0.01903, -0.008522, 0.0103)
ob_cone.lineart.crease_threshold = 0.0
ob_circle.location = (0.0, 0.0, 0.0)
ob_circle.lineart.crease_threshold = 0.0
ob_lamp.location = (4.076, 1.005, 5.904)
ob_lamp.rotation_euler = (0.6503, 0.05522, 1.866)
ob_lamp.lock_rotations_4d = False
ob_lamp.empty_display_type = 'ARROWS'
ob_lamp.color = (0.0, 0.0, 0.0, 0.0)
ob_lamp.lineart.crease_threshold = 0.0
ob_camera.location = (7.481, -6.508, 5.344)
ob_camera.rotation_euler = (1.109, 0.0, 0.8149)
ob_camera.lock_rotations_4d = False
ob_camera.empty_display_type = 'ARROWS'
ob_camera.color = (0.0, 0.0, 0.0, 0.0)
ob_camera.display_type = 'WIRE'
ob_camera.lineart.crease_threshold = 0.0

# ---- collection membership
col_collection_1.objects.link(ob_cone)
col_collection_1.objects.link(ob_circle)
col_collection_1.objects.link(ob_lamp)
col_collection_1.objects.link(ob_camera)

# ---- scene / render settings (as saved in the file)
scene.camera = ob_camera
scene.frame_start = 1; scene.frame_end = 250; scene.frame_set(0)
scene.render.engine = 'BLENDER_EEVEE_NEXT'
scene.render.resolution_percentage = 50
scene.render.dither_intensity = 0.0
scene.cycles.use_denoising = False
scene.cycles.samples = 128
scene.cycles.sampling_pattern = 'TABULATED_SOBOL'
scene.cycles.light_sampling_threshold = 0.0
scene.cycles.use_adaptive_sampling = False
scene.cycles.use_light_tree = False
scene.cycles.blur_glossy = 0.0
scene.cycles.sample_clamp_indirect = 0.0
scene.view_settings.view_transform = 'Standard'
bpy.context.view_layer.update()
